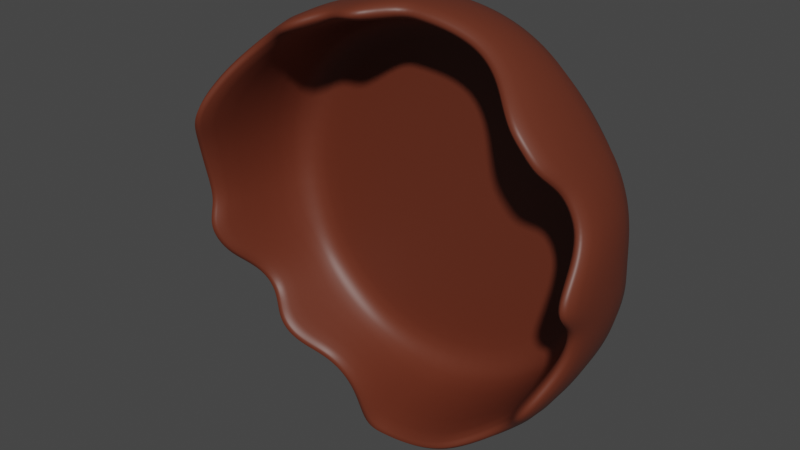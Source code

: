 # Source: yuvarlak_sos_dark.blend  (saved by Blender 3.6.11; exported with 4.5.12 LTS)
import bpy
from mathutils import Matrix  # noqa: F401  (used for matrix-valued properties, if any)

bpy.ops.wm.read_factory_settings(use_empty=True)
scene = bpy.context.scene
scene.name = 'Scene'

# ---- collections
col_collection = bpy.data.collections.new('Collection'); scene.collection.children.link(col_collection)

# ---- materials (node trees are filled in below, after node groups)
mat_material_002 = bpy.data.materials.new('Material.002')
mat_material_002.use_transparent_shadow = False

# ---- material node trees
mat_material_002.use_nodes = True; mat_material_002.node_tree.nodes.clear()
_N = mat_material_002.node_tree.nodes; _L = mat_material_002.node_tree.links
n0 = _N.new('ShaderNodeBsdfPrincipled'); n0.name = 'Principled BSDF'; n0.location = (10, 300)
n0.distribution = 'GGX'
n0.subsurface_method = 'RANDOM_WALK_SKIN'
n0.inputs[0].default_value = (0.1305, 0.02779, 0.01263, 1.0)
n0.inputs[3].default_value = 1.45
n0.inputs[27].default_value = (0.0, 0.0, 0.0, 1.0)
n0.inputs[28].default_value = 1.0
n1 = _N.new('ShaderNodeOutputMaterial'); n1.name = 'Material Output'; n1.location = (300, 300)
_L.new(n0.outputs[0], n1.inputs[0])
n1.is_active_output = True

# ---- world
world_world = bpy.data.worlds.new('World'); scene.world = world_world
world_world.use_nodes = True; world_world.node_tree.nodes.clear()
_N = world_world.node_tree.nodes; _L = world_world.node_tree.links
n0 = _N.new('ShaderNodeOutputWorld'); n0.name = 'World Output'; n0.location = (300, 300)
n1 = _N.new('ShaderNodeBackground'); n1.name = 'Background'; n1.location = (10, 300)
n1.inputs[0].default_value = (0.05088, 0.05088, 0.05088, 1.0)
_L.new(n1.outputs[0], n0.inputs[0])
n0.is_active_output = True
world_world.color = (0.05088, 0.05088, 0.05088)
world_world.use_sun_shadow = False
world_world.sun_shadow_jitter_overblur = 0.0

# ---- meshes
me_cylinder = bpy.data.meshes.new('Cylinder')
me_cylinder.from_pydata([(-0.04729, 0.4048, -1.106), (0.05073, 0.4048, -1.102), (0.1478, 0.4048, -1.087), (0.243, 0.4048, -1.063), (0.3354, 0.4048, -1.03), (0.4241, 0.4048, -0.9882), (0.5083, 0.4048, -0.9378), (0.5871, 0.4048, -0.8793), (0.6598, 0.4048, -0.8134), (0.7257, 0.4048, -0.7407), (0.7842, 0.4048, -0.6619), (0.8346, 0.4048, -0.5777), (0.8766, 0.4048, -0.489), (0.9097, 0.4048, -0.3966), (0.9335, 0.4048, -0.3014), (0.9479, 0.4048, -0.2043), (0.9527, 0.4048, -0.1063), (0.9479, 0.4048, -0.008305), (0.9335, 0.4048, 0.08877), (0.9097, 0.4048, 0.184), (0.8766, 0.4048, 0.2764), (0.8346, 0.4048, 0.3651), (0.7842, 0.4048, 0.4492), (0.7257, 0.4048, 0.5281), (0.6598, 0.4048, 0.6008), (0.5871, 0.4048, 0.6667), (0.5083, 0.4048, 0.7251), (0.4241, 0.4048, 0.7756), (0.3354, 0.4048, 0.8176), (0.243, 0.4048, 0.8506), (0.1478, 0.4048, 0.8745), (0.05073, 0.4048, 0.8889), (-0.04729, 0.4048, 0.8937), (-0.1453, 0.4048, 0.8889), (-0.2424, 0.4048, 0.8745), (-0.3376, 0.4048, 0.8506), (-0.43, 0.4048, 0.8176), (-0.5187, 0.4048, 0.7756), (-0.6029, 0.4048, 0.7251), (-0.6817, 0.4048, 0.6667), (-0.7544, 0.4048, 0.6008), (-0.8203, 0.4048, 0.5281), (-0.8788, 0.4048, 0.4492), (-0.9292, 0.4048, 0.3651), (-0.9712, 0.4048, 0.2764), (-1.004, 0.4048, 0.184), (-1.028, 0.4048, 0.08877), (-1.042, 0.4048, -0.008305), (-1.047, 0.4048, -0.1063), (-1.042, 0.4048, -0.2043), (-1.028, 0.4048, -0.3014), (-1.004, 0.4048, -0.3966), (-0.9712, 0.4048, -0.489), (-0.9292, 0.4048, -0.5777), (-0.8788, 0.4048, -0.6619), (-0.8203, 0.4048, -0.7407), (-0.7544, 0.4048, -0.8134), (-0.6817, 0.4048, -0.8793), (-0.6029, 0.4048, -0.9378), (-0.5187, 0.4048, -0.9882), (-0.43, 0.4048, -1.03), (-0.3376, 0.4048, -1.063), (-0.2424, 0.4048, -1.087), (-0.1453, 0.4048, -1.102), (0.7257, -0.1674, -0.7407), (0.3354, 0.04043, 0.8176), (0.9527, -0.2417, -0.1063), (0.3354, -0.2418, -1.03), (0.7257, -0.1914, 0.5281), (0.8346, -0.2166, -0.5777), (-0.04729, -0.2224, -1.106), (0.1478, 0.03434, 0.8745), (0.9335, -0.1051, 0.08877), (0.5083, -0.1911, -0.9378), (0.5871, -0.1322, 0.6667), (0.9097, -0.09602, -0.3966), (0.05073, -0.2252, -1.102), (-0.04729, 0.02109, 0.8937), (0.8766, -0.03986, 0.2764), (0.6598, -0.141, -0.8134), (0.4241, 0.009193, 0.7756), (0.9479, -0.1089, -0.2043), (0.243, -0.2399, -1.063), (0.7842, -0.1803, 0.4492), (0.7842, -0.2378, -0.6619), (0.243, 0.04398, 0.8506), (0.9479, -0.1997, -0.008305), (0.4241, -0.2313, -0.9882), (0.6598, -0.1925, 0.6008), (0.8766, -0.146, -0.489), (0.05073, 0.02441, 0.8889), (0.9097, -0.03903, 0.184), (0.5871, -0.1583, -0.8793), (0.5083, -0.05148, 0.7251), (0.9335, -0.086, -0.3014), (0.1478, -0.2337, -1.087), (0.8346, -0.06962, 0.3651), (-0.2424, -0.08374, -1.087), (-0.43, -0.008659, -1.03), (-0.6029, -0.07588, -0.9378), (-0.7544, -0.1022, -0.8134), (-0.8788, -0.03144, -0.6619), (-0.9712, -0.2078, -0.489), (-1.028, -0.294, -0.3014), (-1.047, -0.2487, -0.1063), (-1.028, -0.311, 0.08877), (-0.9712, -0.3939, 0.2764), (-0.1453, -0.1608, -1.102), (-0.3376, -0.03042, -1.063), (-0.5187, -0.02178, -0.9882), (-0.6817, -0.112, -0.8793), (-0.8203, -0.03833, -0.7407), (-0.9292, -0.09272, -0.5777), (-1.004, -0.2701, -0.3966), (-1.042, -0.2373, -0.2043), (-1.042, -0.2778, -0.008305), (-1.004, -0.3517, 0.184), (-0.1453, -0.1685, 0.8889), (-0.8788, -0.3386, 0.4492), (-0.2424, -0.1595, 0.8745), (-0.9292, -0.3834, 0.3651), (-0.3376, -0.1351, 0.8506), (-0.43, -0.2268, 0.8176), (-0.5187, -0.2427, 0.7756), (-0.6029, -0.2003, 0.7251), (-0.6817, -0.2061, 0.6667), (-0.7544, -0.2398, 0.6008), (-0.8203, -0.293, 0.5281), (0.05945, 0.4911, -1.19), (-0.04729, 0.4911, -1.195), (-0.04591, -0.2224, -1.23), (0.1652, 0.4911, -1.174), (0.2688, 0.4911, -1.148), (0.3694, 0.4911, -1.112), (0.4661, 0.4911, -1.067), (0.5577, 0.4911, -1.012), (0.6436, 0.4911, -0.9481), (0.7227, 0.4911, -0.8763), (0.7945, 0.4911, -0.7972), (0.8582, 0.4911, -0.7113), (0.9131, 0.4911, -0.6197), (0.9588, 0.4911, -0.5231), (0.9948, 0.4911, -0.4224), (1.021, 0.4911, -0.3188), (1.036, 0.4911, -0.2131), (1.042, 0.4911, -0.1063), (1.036, 0.4911, 0.0004161), (1.021, 0.4911, 0.1061), (0.9948, 0.4911, 0.2098), (0.9588, 0.4911, 0.3104), (0.9131, 0.4911, 0.407), (0.8582, 0.4911, 0.4987), (0.7945, 0.4911, 0.5845), (0.7227, 0.4911, 0.6637), (0.6436, 0.4911, 0.7355), (0.5577, 0.4911, 0.7991), (0.4661, 0.4911, 0.8541), (0.3694, 0.4911, 0.8998), (0.2688, 0.4911, 0.9358), (0.1652, 0.4911, 0.9617), (0.05945, 0.4911, 0.9774), (-0.04729, 0.4911, 0.9826), (-0.154, 0.4911, 0.9774), (-0.2597, 0.4911, 0.9617), (-0.3634, 0.4911, 0.9358), (-0.464, 0.4911, 0.8998), (-0.5606, 0.4911, 0.8541), (-0.6523, 0.4911, 0.7991), (-0.7381, 0.4911, 0.7355), (-0.8173, 0.4911, 0.6637), (-0.8891, 0.4911, 0.5845), (-0.9527, 0.4911, 0.4987), (-1.008, 0.4911, 0.407), (-1.053, 0.4911, 0.3104), (-1.089, 0.4911, 0.2098), (-1.115, 0.4911, 0.1061), (-1.131, 0.4911, 0.0004161), (-1.136, 0.4911, -0.1063), (-1.131, 0.4911, -0.2131), (-1.115, 0.4911, -0.3188), (-1.089, 0.4911, -0.4224), (-1.053, 0.4911, -0.5231), (-1.008, 0.4911, -0.6197), (-0.9527, 0.4911, -0.7113), (-0.8891, 0.4911, -0.7972), (-0.8173, 0.4911, -0.8763), (-0.7381, 0.4911, -0.9481), (-0.6523, 0.4911, -1.012), (-0.5606, 0.4911, -1.067), (-0.464, 0.4911, -1.112), (-0.3634, 0.4911, -1.148), (-0.2597, 0.4911, -1.174), (-0.154, 0.4911, -1.19), (0.8225, -0.1674, -0.8181), (0.3834, 0.04043, 0.9318), (1.077, -0.2417, -0.1045), (0.3827, -0.2418, -1.145), (0.8214, -0.1914, 0.6069), (0.9431, -0.2166, -0.6378), (0.1716, 0.03434, 0.9961), (1.056, -0.1051, 0.1105), (0.576, -0.1911, -1.042), (0.6677, -0.1322, 0.7609), (1.028, -0.09602, -0.4335), (0.0631, -0.2252, -1.225), (-0.04892, 0.02109, 1.018), (0.9909, -0.03986, 0.3243), (0.7476, -0.141, -0.901), (0.4839, 0.009193, 0.8842), (1.071, -0.1089, -0.2147), (0.2791, -0.2399, -1.182), (0.8859, -0.1803, 0.5201), (0.8878, -0.2378, -0.7298), (0.2789, 0.04398, 0.9693), (1.071, -0.1997, 0.001289), (0.4816, -0.2313, -1.098), (0.7484, -0.1925, 0.6875), (0.9903, -0.146, -0.5383), (0.06261, 0.02441, 1.012), (1.029, -0.03903, 0.219), (0.665, -0.1583, -0.9757), (0.5791, -0.05148, 0.8269), (1.055, -0.086, -0.3254), (0.1723, -0.2337, -1.209), (0.943, -0.06962, 0.4252), (-0.2645, -0.08374, -1.209), (-0.4773, -0.008659, -1.145), (-0.6732, -0.07588, -1.04), (-0.8409, -0.1022, -0.9022), (-0.9822, -0.03144, -0.7301), (-1.087, -0.2078, -0.5336), (-1.149, -0.294, -0.3263), (-1.171, -0.2487, -0.1056), (-1.149, -0.311, 0.1143), (-1.085, -0.3939, 0.3244), (-0.155, -0.1608, -1.225), (-0.3723, -0.03042, -1.182), (-0.5781, -0.02178, -1.097), (-0.7608, -0.112, -0.9748), (-0.9154, -0.03833, -0.8202), (-1.04, -0.09272, -0.6339), (-1.123, -0.2701, -0.4309), (-1.166, -0.2373, -0.2171), (-1.166, -0.2778, 0.005016), (-1.122, -0.3517, 0.2214), (-0.1605, -0.1685, 1.012), (-0.9827, -0.3386, 0.5167), (-0.2659, -0.1595, 0.9962), (-1.039, -0.3834, 0.4225), (-0.3743, -0.1351, 0.969), (-0.4794, -0.2268, 0.9312), (-0.5766, -0.2427, 0.8852), (-0.6712, -0.2003, 0.8285), (-0.7608, -0.2061, 0.7621), (-0.8431, -0.2398, 0.6873), (-0.9173, -0.293, 0.6053), (0.03604, 0.4911, -0.9524), (-0.04729, 0.4911, -0.9565), (0.1186, 0.4911, -0.9401), (0.1995, 0.4911, -0.9198), (0.278, 0.4911, -0.8917), (0.3535, 0.4911, -0.8561), (0.425, 0.4911, -0.8132), (0.492, 0.4911, -0.7635), (0.5539, 0.4911, -0.7075), (0.6099, 0.4911, -0.6456), (0.6596, 0.4911, -0.5786), (0.7025, 0.4911, -0.5071), (0.7381, 0.4911, -0.4317), (0.7662, 0.4911, -0.3531), (0.7865, 0.4911, -0.2722), (0.7988, 0.4911, -0.1896), (0.8028, 0.4911, -0.1063), (0.7988, 0.4911, -0.02299), (0.7865, 0.4911, 0.05953), (0.7662, 0.4911, 0.1405), (0.7381, 0.4911, 0.219), (0.7025, 0.4911, 0.2944), (0.6596, 0.4911, 0.366), (0.6099, 0.4911, 0.433), (0.5539, 0.4911, 0.4948), (0.492, 0.4911, 0.5508), (0.425, 0.4911, 0.6005), (0.3535, 0.4911, 0.6434), (0.278, 0.4911, 0.6791), (0.1995, 0.4911, 0.7072), (0.1186, 0.4911, 0.7275), (0.03604, 0.4911, 0.7397), (-0.04729, 0.4911, 0.7438), (-0.1306, 0.4911, 0.7397), (-0.2131, 0.4911, 0.7275), (-0.2941, 0.4911, 0.7072), (-0.3726, 0.4911, 0.6791), (-0.448, 0.4911, 0.6434), (-0.5196, 0.4911, 0.6005), (-0.5866, 0.4911, 0.5508), (-0.6484, 0.4911, 0.4948), (-0.7044, 0.4911, 0.433), (-0.7541, 0.4911, 0.366), (-0.797, 0.4911, 0.2944), (-0.8327, 0.4911, 0.219), (-0.8608, 0.4911, 0.1405), (-0.8811, 0.4911, 0.05953), (-0.8933, 0.4911, -0.02299), (-0.8974, 0.4911, -0.1063), (-0.8933, 0.4911, -0.1896), (-0.8811, 0.4911, -0.2722), (-0.8608, 0.4911, -0.3531), (-0.8327, 0.4911, -0.4317), (-0.797, 0.4911, -0.5071), (-0.7541, 0.4911, -0.5786), (-0.7044, 0.4911, -0.6456), (-0.6484, 0.4911, -0.7075), (-0.5866, 0.4911, -0.7635), (-0.5196, 0.4911, -0.8132), (-0.448, 0.4911, -0.8561), (-0.3726, 0.4911, -0.8917), (-0.2941, 0.4911, -0.9198), (-0.2131, 0.4911, -0.9401), (-0.1306, 0.4911, -0.9524), (-0.04729, 0.4911, -0.1063), (0.03037, 0.4048, -0.8947), (-0.04729, 0.4048, -0.8985), (0.1073, 0.4048, -0.8833), (0.1827, 0.4048, -0.8644), (0.2559, 0.4048, -0.8382), (0.3262, 0.4048, -0.805), (0.3929, 0.4048, -0.765), (0.4553, 0.4048, -0.7187), (0.5129, 0.4048, -0.6665), (0.5651, 0.4048, -0.6089), (0.6114, 0.4048, -0.5465), (0.6514, 0.4048, -0.4798), (0.6846, 0.4048, -0.4095), (0.7108, 0.4048, -0.3363), (0.7297, 0.4048, -0.2609), (0.7411, 0.4048, -0.184), (0.7449, 0.4048, -0.1063), (0.7411, 0.4048, -0.02867), (0.7297, 0.4048, 0.04823), (0.7108, 0.4048, 0.1236), (0.6846, 0.4048, 0.1968), (0.6514, 0.4048, 0.2671), (0.6114, 0.4048, 0.3338), (0.5651, 0.4048, 0.3963), (0.5129, 0.4048, 0.4539), (0.4553, 0.4048, 0.5061), (0.3929, 0.4048, 0.5524), (0.3262, 0.4048, 0.5924), (0.2559, 0.4048, 0.6256), (0.1827, 0.4048, 0.6518), (0.1073, 0.4048, 0.6707), (0.03037, 0.4048, 0.6821), (-0.04729, 0.4048, 0.6859), (-0.1249, 0.4048, 0.6821), (-0.2018, 0.4048, 0.6707), (-0.2773, 0.4048, 0.6518), (-0.3505, 0.4048, 0.6256), (-0.4207, 0.4048, 0.5924), (-0.4874, 0.4048, 0.5524), (-0.5499, 0.4048, 0.5061), (-0.6075, 0.4048, 0.4539), (-0.6597, 0.4048, 0.3963), (-0.706, 0.4048, 0.3338), (-0.746, 0.4048, 0.2671), (-0.7792, 0.4048, 0.1968), (-0.8054, 0.4048, 0.1236), (-0.8243, 0.4048, 0.04823), (-0.8357, 0.4048, -0.02867), (-0.8395, 0.4048, -0.1063), (-0.8357, 0.4048, -0.184), (-0.8243, 0.4048, -0.2609), (-0.8054, 0.4048, -0.3363), (-0.7792, 0.4048, -0.4095), (-0.746, 0.4048, -0.4798), (-0.706, 0.4048, -0.5465), (-0.6597, 0.4048, -0.6089), (-0.6075, 0.4048, -0.6665), (-0.5499, 0.4048, -0.7187), (-0.4874, 0.4048, -0.765), (-0.4207, 0.4048, -0.805), (-0.3505, 0.4048, -0.8382), (-0.2773, 0.4048, -0.8644), (-0.2018, 0.4048, -0.8833), (-0.1249, 0.4048, -0.8947), (-0.04729, 0.4048, -0.1063)], [], [(8, 9, 330, 329), (76, 1, 0, 70), (92, 7, 6, 73), (75, 13, 12, 89), (91, 19, 18, 72), (74, 25, 24, 88), (90, 31, 30, 71), (73, 6, 5, 87), (89, 12, 11, 69), (72, 18, 17, 86), (88, 24, 23, 68), (71, 30, 29, 85), (87, 5, 4, 67), (69, 11, 10, 84), (86, 17, 16, 66), (68, 23, 22, 83), (85, 29, 28, 65), (67, 4, 3, 82), (84, 10, 9, 64), (66, 16, 15, 81), (83, 22, 21, 96), (65, 28, 27, 80), (82, 3, 2, 95), (64, 9, 8, 79), (81, 15, 14, 94), (96, 21, 20, 78), (80, 27, 26, 93), (95, 2, 1, 76), (79, 8, 7, 92), (94, 14, 13, 75), (78, 20, 19, 91), (93, 26, 25, 74), (77, 32, 31, 90), (112, 53, 52, 102), (111, 55, 54, 101), (110, 57, 56, 100), (109, 59, 58, 99), (108, 61, 60, 98), (70, 0, 63, 107), (105, 46, 45, 116), (104, 48, 47, 115), (103, 50, 49, 114), (102, 52, 51, 113), (101, 54, 53, 112), (100, 56, 55, 111), (99, 58, 57, 110), (98, 60, 59, 109), (97, 62, 61, 108), (107, 63, 62, 97), (116, 45, 44, 106), (115, 47, 46, 105), (114, 49, 48, 104), (113, 51, 50, 103), (119, 34, 33, 117), (122, 36, 35, 121), (124, 38, 37, 123), (126, 40, 39, 125), (118, 42, 41, 127), (106, 44, 43, 120), (117, 33, 32, 77), (121, 35, 34, 119), (123, 37, 36, 122), (125, 39, 38, 124), (127, 41, 40, 126), (120, 43, 42, 118), (182, 181, 308, 309), (204, 130, 129, 128), (220, 201, 135, 136), (203, 217, 141, 142), (219, 200, 147, 148), (202, 216, 153, 154), (218, 199, 159, 160), (201, 215, 134, 135), (217, 198, 140, 141), (200, 214, 146, 147), (216, 197, 152, 153), (199, 213, 158, 159), (215, 196, 133, 134), (198, 212, 139, 140), (214, 195, 145, 146), (197, 211, 151, 152), (213, 194, 157, 158), (196, 210, 132, 133), (212, 193, 138, 139), (195, 209, 144, 145), (211, 224, 150, 151), (194, 208, 156, 157), (210, 223, 131, 132), (193, 207, 137, 138), (209, 222, 143, 144), (224, 206, 149, 150), (208, 221, 155, 156), (223, 204, 128, 131), (207, 220, 136, 137), (222, 203, 142, 143), (206, 219, 148, 149), (221, 202, 154, 155), (205, 218, 160, 161), (240, 230, 181, 182), (239, 229, 183, 184), (238, 228, 185, 186), (237, 227, 187, 188), (236, 226, 189, 190), (130, 235, 192, 129), (233, 244, 174, 175), (232, 243, 176, 177), (231, 242, 178, 179), (230, 241, 180, 181), (229, 240, 182, 183), (228, 239, 184, 185), (227, 238, 186, 187), (226, 237, 188, 189), (225, 236, 190, 191), (235, 225, 191, 192), (244, 234, 173, 174), (243, 233, 175, 176), (242, 232, 177, 178), (241, 231, 179, 180), (247, 245, 162, 163), (250, 249, 164, 165), (252, 251, 166, 167), (254, 253, 168, 169), (246, 255, 170, 171), (234, 248, 172, 173), (245, 205, 161, 162), (249, 247, 163, 164), (251, 250, 165, 166), (253, 252, 167, 168), (255, 254, 169, 170), (248, 246, 171, 172), (84, 64, 193, 212), (114, 104, 232, 242), (66, 81, 209, 195), (113, 103, 231, 241), (83, 96, 224, 211), (65, 80, 208, 194), (82, 95, 223, 210), (64, 79, 207, 193), (81, 94, 222, 209), (96, 78, 206, 224), (80, 93, 221, 208), (112, 102, 230, 240), (95, 76, 204, 223), (76, 70, 130, 204), (111, 101, 229, 239), (79, 92, 220, 207), (92, 73, 201, 220), (110, 100, 228, 238), (94, 75, 203, 222), (75, 89, 217, 203), (109, 99, 227, 237), (78, 91, 219, 206), (91, 72, 200, 219), (108, 98, 226, 236), (93, 74, 202, 221), (74, 88, 216, 202), (119, 117, 245, 247), (70, 107, 235, 130), (77, 90, 218, 205), (90, 71, 199, 218), (122, 121, 249, 250), (105, 116, 244, 233), (73, 87, 215, 201), (124, 123, 251, 252), (104, 115, 243, 232), (89, 69, 198, 217), (126, 125, 253, 254), (103, 114, 242, 231), (72, 86, 214, 200), (118, 127, 255, 246), (102, 113, 241, 230), (88, 68, 197, 216), (106, 120, 248, 234), (101, 112, 240, 229), (71, 85, 213, 199), (117, 77, 205, 245), (100, 111, 239, 228), (87, 67, 196, 215), (121, 119, 247, 249), (99, 110, 238, 227), (69, 84, 212, 198), (123, 122, 250, 251), (98, 109, 237, 226), (86, 66, 195, 214), (125, 124, 252, 253), (97, 108, 236, 225), (68, 83, 211, 197), (127, 126, 254, 255), (107, 97, 225, 235), (85, 65, 194, 213), (120, 118, 246, 248), (116, 106, 234, 244), (67, 82, 210, 196), (115, 105, 233, 243), (316, 315, 320), (156, 155, 282, 283), (183, 182, 309, 310), (157, 156, 283, 284), (131, 128, 256, 258), (184, 183, 310, 311), (158, 157, 284, 285), (132, 131, 258, 259), (185, 184, 311, 312), (159, 158, 285, 286), (133, 132, 259, 260), (186, 185, 312, 313), (160, 159, 286, 287), (134, 133, 260, 261), (187, 186, 313, 314), (161, 160, 287, 288), (135, 134, 261, 262), (188, 187, 314, 315), (162, 161, 288, 289), (136, 135, 262, 263), (189, 188, 315, 316), (163, 162, 289, 290), (137, 136, 263, 264), (190, 189, 316, 317), (164, 163, 290, 291), (138, 137, 264, 265), (191, 190, 317, 318), (165, 164, 291, 292), (139, 138, 265, 266), (192, 191, 318, 319), (166, 165, 292, 293), (140, 139, 266, 267), (129, 192, 319, 257), (167, 166, 293, 294), (141, 140, 267, 268), (168, 167, 294, 295), (142, 141, 268, 269), (169, 168, 295, 296), (143, 142, 269, 270), (170, 169, 296, 297), (144, 143, 270, 271), (171, 170, 297, 298), (145, 144, 271, 272), (172, 171, 298, 299), (146, 145, 272, 273), (173, 172, 299, 300), (147, 146, 273, 274), (174, 173, 300, 301), (148, 147, 274, 275), (175, 174, 301, 302), (149, 148, 275, 276), (176, 175, 302, 303), (150, 149, 276, 277), (177, 176, 303, 304), (151, 150, 277, 278), (178, 177, 304, 305), (152, 151, 278, 279), (179, 178, 305, 306), (153, 152, 279, 280), (180, 179, 306, 307), (154, 153, 280, 281), (181, 180, 307, 308), (155, 154, 281, 282), (128, 129, 257, 256), (290, 289, 320), (264, 263, 320), (317, 316, 320), (291, 290, 320), (265, 264, 320), (318, 317, 320), (292, 291, 320), (266, 265, 320), (319, 318, 320), (293, 292, 320), (267, 266, 320), (257, 319, 320), (294, 293, 320), (268, 267, 320), (295, 294, 320), (269, 268, 320), (296, 295, 320), (270, 269, 320), (297, 296, 320), (271, 270, 320), (298, 297, 320), (272, 271, 320), (299, 298, 320), (273, 272, 320), (300, 299, 320), (274, 273, 320), (301, 300, 320), (275, 274, 320), (302, 301, 320), (276, 275, 320), (303, 302, 320), (277, 276, 320), (304, 303, 320), (278, 277, 320), (305, 304, 320), (279, 278, 320), (306, 305, 320), (280, 279, 320), (307, 306, 320), (281, 280, 320), (308, 307, 320), (282, 281, 320), (309, 308, 320), (283, 282, 320), (256, 257, 320), (310, 309, 320), (284, 283, 320), (258, 256, 320), (311, 310, 320), (285, 284, 320), (259, 258, 320), (312, 311, 320), (286, 285, 320), (260, 259, 320), (313, 312, 320), (287, 286, 320), (261, 260, 320), (314, 313, 320), (288, 287, 320), (262, 261, 320), (315, 314, 320), (289, 288, 320), (263, 262, 320), (345, 346, 385), (61, 62, 383, 382), (35, 36, 357, 356), (9, 10, 331, 330), (62, 63, 384, 383), (36, 37, 358, 357), (10, 11, 332, 331), (63, 0, 322, 384), (37, 38, 359, 358), (11, 12, 333, 332), (38, 39, 360, 359), (12, 13, 334, 333), (39, 40, 361, 360), (13, 14, 335, 334), (40, 41, 362, 361), (14, 15, 336, 335), (41, 42, 363, 362), (15, 16, 337, 336), (42, 43, 364, 363), (16, 17, 338, 337), (43, 44, 365, 364), (17, 18, 339, 338), (44, 45, 366, 365), (18, 19, 340, 339), (45, 46, 367, 366), (19, 20, 341, 340), (46, 47, 368, 367), (20, 21, 342, 341), (47, 48, 369, 368), (21, 22, 343, 342), (48, 49, 370, 369), (22, 23, 344, 343), (49, 50, 371, 370), (23, 24, 345, 344), (50, 51, 372, 371), (24, 25, 346, 345), (51, 52, 373, 372), (25, 26, 347, 346), (0, 1, 321, 322), (52, 53, 374, 373), (26, 27, 348, 347), (53, 54, 375, 374), (27, 28, 349, 348), (1, 2, 323, 321), (54, 55, 376, 375), (28, 29, 350, 349), (2, 3, 324, 323), (55, 56, 377, 376), (29, 30, 351, 350), (3, 4, 325, 324), (56, 57, 378, 377), (30, 31, 352, 351), (4, 5, 326, 325), (57, 58, 379, 378), (31, 32, 353, 352), (5, 6, 327, 326), (58, 59, 380, 379), (32, 33, 354, 353), (6, 7, 328, 327), (59, 60, 381, 380), (33, 34, 355, 354), (7, 8, 329, 328), (60, 61, 382, 381), (34, 35, 356, 355), (372, 373, 385), (346, 347, 385), (373, 374, 385), (347, 348, 385), (322, 321, 385), (374, 375, 385), (348, 349, 385), (321, 323, 385), (375, 376, 385), (349, 350, 385), (323, 324, 385), (376, 377, 385), (350, 351, 385), (324, 325, 385), (377, 378, 385), (351, 352, 385), (325, 326, 385), (378, 379, 385), (352, 353, 385), (326, 327, 385), (379, 380, 385), (353, 354, 385), (327, 328, 385), (380, 381, 385), (354, 355, 385), (328, 329, 385), (381, 382, 385), (355, 356, 385), (329, 330, 385), (382, 383, 385), (356, 357, 385), (330, 331, 385), (383, 384, 385), (357, 358, 385), (331, 332, 385), (384, 322, 385), (358, 359, 385), (332, 333, 385), (359, 360, 385), (333, 334, 385), (360, 361, 385), (334, 335, 385), (361, 362, 385), (335, 336, 385), (362, 363, 385), (336, 337, 385), (363, 364, 385), (337, 338, 385), (364, 365, 385), (338, 339, 385), (365, 366, 385), (339, 340, 385), (366, 367, 385), (340, 341, 385), (367, 368, 385), (341, 342, 385), (368, 369, 385), (342, 343, 385), (369, 370, 385), (343, 344, 385), (370, 371, 385), (344, 345, 385), (371, 372, 385)])
me_cylinder.polygons.foreach_set('use_smooth', [True] * 448)
_uv = me_cylinder.uv_layers.new(name='UVMap')
_uv.uv.foreach_set('vector', [0.875, 1.0, 0.8594, 1.0, 0.8594, 1.0, 0.875, 1.0, 0.9844, 0.8425, 0.9844, 1.0, 1.0, 1.0, 1.0, 0.8432, 0.8906, 0.8592, 0.8906, 1.0, 0.9062, 1.0, 0.9062, 0.851, 0.7969, 0.8748, 0.7969, 1.0, 0.8125, 1.0, 0.8125, 0.8623, 0.7031, 0.889, 0.7031, 1.0, 0.7188, 1.0, 0.7188, 0.8725, 0.6094, 0.8658, 0.6094, 1.0, 0.625, 1.0, 0.625, 0.8507, 0.5156, 0.9049, 0.5156, 1.0, 0.5312, 1.0, 0.5312, 0.9074, 0.9062, 0.851, 0.9062, 1.0, 0.9219, 1.0, 0.9219, 0.841, 0.8125, 0.8623, 0.8125, 1.0, 0.8281, 1.0, 0.8281, 0.8446, 0.7188, 0.8725, 0.7188, 1.0, 0.7344, 1.0, 0.7344, 0.8489, 0.625, 0.8507, 0.625, 1.0, 0.6406, 1.0, 0.6406, 0.8509, 0.5312, 0.9074, 0.5312, 1.0, 0.5469, 1.0, 0.5469, 0.9098, 0.9219, 0.841, 0.9219, 1.0, 0.9375, 1.0, 0.9375, 0.8383, 0.8281, 0.8446, 0.8281, 1.0, 0.8438, 1.0, 0.8438, 0.8393, 0.7344, 0.8489, 0.7344, 1.0, 0.75, 1.0, 0.75, 0.8384, 0.6406, 0.8509, 0.6406, 1.0, 0.6562, 1.0, 0.6562, 0.8537, 0.5469, 0.9098, 0.5469, 1.0, 0.5625, 1.0, 0.5625, 0.9089, 0.9375, 0.8383, 0.9375, 1.0, 0.9531, 1.0, 0.9531, 0.8388, 0.8438, 0.8393, 0.8438, 1.0, 0.8594, 1.0, 0.8594, 0.8569, 0.75, 0.8384, 0.75, 1.0, 0.7656, 1.0, 0.7656, 0.8716, 0.6562, 0.8537, 0.6562, 1.0, 0.6719, 1.0, 0.6719, 0.8814, 0.5625, 0.9089, 0.5625, 1.0, 0.5781, 1.0, 0.5781, 0.9011, 0.9531, 0.8388, 0.9531, 1.0, 0.9688, 1.0, 0.9688, 0.8404, 0.8594, 0.8569, 0.8594, 1.0, 0.875, 1.0, 0.875, 0.8635, 0.7656, 0.8716, 0.7656, 1.0, 0.7812, 1.0, 0.7812, 0.8773, 0.6719, 0.8814, 0.6719, 1.0, 0.6875, 1.0, 0.6875, 0.8888, 0.5781, 0.9011, 0.5781, 1.0, 0.5938, 1.0, 0.5938, 0.8859, 0.9688, 0.8404, 0.9688, 1.0, 0.9844, 1.0, 0.9844, 0.8425, 0.875, 0.8635, 0.875, 1.0, 0.8906, 1.0, 0.8906, 0.8592, 0.7812, 0.8773, 0.7812, 1.0, 0.7969, 1.0, 0.7969, 0.8748, 0.6875, 0.8888, 0.6875, 1.0, 0.7031, 1.0, 0.7031, 0.889, 0.5938, 0.8859, 0.5938, 1.0, 0.6094, 1.0, 0.6094, 0.8658, 0.5, 0.9041, 0.5, 1.0, 0.5156, 1.0, 0.5156, 0.9049, 0.1719, 0.8756, 0.1719, 1.0, 0.1875, 1.0, 0.1875, 0.8468, 0.1406, 0.8892, 0.1406, 1.0, 0.1562, 1.0, 0.1562, 0.8909, 0.1094, 0.8708, 0.1094, 1.0, 0.125, 1.0, 0.125, 0.8732, 0.07812, 0.8933, 0.07812, 1.0, 0.09375, 1.0, 0.09375, 0.8798, 0.04688, 0.8912, 0.04688, 1.0, 0.0625, 1.0, 0.0625, 0.8966, 0.0, 0.8432, 0.0, 1.0, 0.01562, 1.0, 0.01562, 0.8586, 0.2812, 0.821, 0.2812, 1.0, 0.2969, 1.0, 0.2969, 0.8109, 0.25, 0.8366, 0.25, 1.0, 0.2656, 1.0, 0.2656, 0.8293, 0.2188, 0.8253, 0.2188, 1.0, 0.2344, 1.0, 0.2344, 0.8395, 0.1875, 0.8468, 0.1875, 1.0, 0.2031, 1.0, 0.2031, 0.8313, 0.1562, 0.8909, 0.1562, 1.0, 0.1719, 1.0, 0.1719, 0.8756, 0.125, 0.8732, 0.125, 1.0, 0.1406, 1.0, 0.1406, 0.8892, 0.09375, 0.8798, 0.09375, 1.0, 0.1094, 1.0, 0.1094, 0.8708, 0.0625, 0.8966, 0.0625, 1.0, 0.07812, 1.0, 0.07812, 0.8933, 0.03125, 0.8779, 0.03125, 1.0, 0.04688, 1.0, 0.04688, 0.8912, 0.01562, 0.8586, 0.01562, 1.0, 0.03125, 1.0, 0.03125, 0.8779, 0.2969, 0.8109, 0.2969, 1.0, 0.3125, 1.0, 0.3125, 0.8003, 0.2656, 0.8293, 0.2656, 1.0, 0.2812, 1.0, 0.2812, 0.821, 0.2344, 0.8395, 0.2344, 1.0, 0.25, 1.0, 0.25, 0.8366, 0.2031, 0.8313, 0.2031, 1.0, 0.2188, 1.0, 0.2188, 0.8253, 0.4688, 0.8589, 0.4688, 1.0, 0.4844, 1.0, 0.4844, 0.8567, 0.4375, 0.8421, 0.4375, 1.0, 0.4531, 1.0, 0.4531, 0.865, 0.4062, 0.8487, 0.4062, 1.0, 0.4219, 1.0, 0.4219, 0.8381, 0.375, 0.8388, 0.375, 1.0, 0.3906, 1.0, 0.3906, 0.8473, 0.3438, 0.8142, 0.3438, 1.0, 0.3594, 1.0, 0.3594, 0.8256, 0.3125, 0.8003, 0.3125, 1.0, 0.3281, 1.0, 0.3281, 0.8029, 0.4844, 0.8567, 0.4844, 1.0, 0.5, 1.0, 0.5, 0.9041, 0.4531, 0.865, 0.4531, 1.0, 0.4688, 1.0, 0.4688, 0.8589, 0.4219, 0.8381, 0.4219, 1.0, 0.4375, 1.0, 0.4375, 0.8421, 0.3906, 0.8473, 0.3906, 1.0, 0.4062, 1.0, 0.4062, 0.8487, 0.3594, 0.8256, 0.3594, 1.0, 0.375, 1.0, 0.375, 0.8388, 0.3281, 0.8029, 0.3281, 1.0, 0.3438, 1.0, 0.3438, 0.8142, 0.1719, 1.0, 0.1875, 1.0, 0.1875, 1.0, 0.1719, 1.0, 0.9844, 0.8425, 1.0, 0.8432, 1.0, 1.0, 0.9844, 1.0, 0.8906, 0.8592, 0.9062, 0.851, 0.9062, 1.0, 0.8906, 1.0, 0.7969, 0.8748, 0.8125, 0.8623, 0.8125, 1.0, 0.7969, 1.0, 0.7031, 0.889, 0.7188, 0.8725, 0.7188, 1.0, 0.7031, 1.0, 0.6094, 0.8658, 0.625, 0.8507, 0.625, 1.0, 0.6094, 1.0, 0.5156, 0.9049, 0.5312, 0.9074, 0.5312, 1.0, 0.5156, 1.0, 0.9062, 0.851, 0.9219, 0.841, 0.9219, 1.0, 0.9062, 1.0, 0.8125, 0.8623, 0.8281, 0.8446, 0.8281, 1.0, 0.8125, 1.0, 0.7188, 0.8725, 0.7344, 0.8489, 0.7344, 1.0, 0.7188, 1.0, 0.625, 0.8507, 0.6406, 0.8509, 0.6406, 1.0, 0.625, 1.0, 0.5312, 0.9074, 0.5469, 0.9098, 0.5469, 1.0, 0.5312, 1.0, 0.9219, 0.841, 0.9375, 0.8383, 0.9375, 1.0, 0.9219, 1.0, 0.8281, 0.8446, 0.8438, 0.8393, 0.8438, 1.0, 0.8281, 1.0, 0.7344, 0.8489, 0.75, 0.8384, 0.75, 1.0, 0.7344, 1.0, 0.6406, 0.8509, 0.6562, 0.8537, 0.6562, 1.0, 0.6406, 1.0, 0.5469, 0.9098, 0.5625, 0.9089, 0.5625, 1.0, 0.5469, 1.0, 0.9375, 0.8383, 0.9531, 0.8388, 0.9531, 1.0, 0.9375, 1.0, 0.8438, 0.8393, 0.8594, 0.8569, 0.8594, 1.0, 0.8438, 1.0, 0.75, 0.8384, 0.7656, 0.8716, 0.7656, 1.0, 0.75, 1.0, 0.6562, 0.8537, 0.6719, 0.8814, 0.6719, 1.0, 0.6562, 1.0, 0.5625, 0.9089, 0.5781, 0.9011, 0.5781, 1.0, 0.5625, 1.0, 0.9531, 0.8388, 0.9688, 0.8404, 0.9688, 1.0, 0.9531, 1.0, 0.8594, 0.8569, 0.875, 0.8635, 0.875, 1.0, 0.8594, 1.0, 0.7656, 0.8716, 0.7812, 0.8773, 0.7812, 1.0, 0.7656, 1.0, 0.6719, 0.8814, 0.6875, 0.8888, 0.6875, 1.0, 0.6719, 1.0, 0.5781, 0.9011, 0.5938, 0.8859, 0.5938, 1.0, 0.5781, 1.0, 0.9688, 0.8404, 0.9844, 0.8425, 0.9844, 1.0, 0.9688, 1.0, 0.875, 0.8635, 0.8906, 0.8592, 0.8906, 1.0, 0.875, 1.0, 0.7812, 0.8773, 0.7969, 0.8748, 0.7969, 1.0, 0.7812, 1.0, 0.6875, 0.8888, 0.7031, 0.889, 0.7031, 1.0, 0.6875, 1.0, 0.5938, 0.8859, 0.6094, 0.8658, 0.6094, 1.0, 0.5938, 1.0, 0.5, 0.9041, 0.5156, 0.9049, 0.5156, 1.0, 0.5, 1.0, 0.1719, 0.8756, 0.1875, 0.8468, 0.1875, 1.0, 0.1719, 1.0, 0.1406, 0.8892, 0.1562, 0.8909, 0.1562, 1.0, 0.1406, 1.0, 0.1094, 0.8708, 0.125, 0.8732, 0.125, 1.0, 0.1094, 1.0, 0.07812, 0.8933, 0.09375, 0.8798, 0.09375, 1.0, 0.07812, 1.0, 0.04688, 0.8912, 0.0625, 0.8966, 0.0625, 1.0, 0.04688, 1.0, 0.0, 0.8432, 0.01562, 0.8586, 0.01562, 1.0, 0.0, 1.0, 0.2812, 0.821, 0.2969, 0.8109, 0.2969, 1.0, 0.2812, 1.0, 0.25, 0.8366, 0.2656, 0.8293, 0.2656, 1.0, 0.25, 1.0, 0.2188, 0.8253, 0.2344, 0.8395, 0.2344, 1.0, 0.2188, 1.0, 0.1875, 0.8468, 0.2031, 0.8313, 0.2031, 1.0, 0.1875, 1.0, 0.1562, 0.8909, 0.1719, 0.8756, 0.1719, 1.0, 0.1562, 1.0, 0.125, 0.8732, 0.1406, 0.8892, 0.1406, 1.0, 0.125, 1.0, 0.09375, 0.8798, 0.1094, 0.8708, 0.1094, 1.0, 0.09375, 1.0, 0.0625, 0.8966, 0.07812, 0.8933, 0.07812, 1.0, 0.0625, 1.0, 0.03125, 0.8779, 0.04688, 0.8912, 0.04688, 1.0, 0.03125, 1.0, 0.01562, 0.8586, 0.03125, 0.8779, 0.03125, 1.0, 0.01562, 1.0, 0.2969, 0.8109, 0.3125, 0.8003, 0.3125, 1.0, 0.2969, 1.0, 0.2656, 0.8293, 0.2812, 0.821, 0.2812, 1.0, 0.2656, 1.0, 0.2344, 0.8395, 0.25, 0.8366, 0.25, 1.0, 0.2344, 1.0, 0.2031, 0.8313, 0.2188, 0.8253, 0.2188, 1.0, 0.2031, 1.0, 0.4688, 0.8589, 0.4844, 0.8567, 0.4844, 1.0, 0.4688, 1.0, 0.4375, 0.8421, 0.4531, 0.865, 0.4531, 1.0, 0.4375, 1.0, 0.4062, 0.8487, 0.4219, 0.8381, 0.4219, 1.0, 0.4062, 1.0, 0.375, 0.8388, 0.3906, 0.8473, 0.3906, 1.0, 0.375, 1.0, 0.3438, 0.8142, 0.3594, 0.8256, 0.3594, 1.0, 0.3438, 1.0, 0.3125, 0.8003, 0.3281, 0.8029, 0.3281, 1.0, 0.3125, 1.0, 0.4844, 0.8567, 0.5, 0.9041, 0.5, 1.0, 0.4844, 1.0, 0.4531, 0.865, 0.4688, 0.8589, 0.4688, 1.0, 0.4531, 1.0, 0.4219, 0.8381, 0.4375, 0.8421, 0.4375, 1.0, 0.4219, 1.0, 0.3906, 0.8473, 0.4062, 0.8487, 0.4062, 1.0, 0.3906, 1.0, 0.3594, 0.8256, 0.375, 0.8388, 0.375, 1.0, 0.3594, 1.0, 0.3281, 0.8029, 0.3438, 0.8142, 0.3438, 1.0, 0.3281, 1.0, 0.8438, 0.8393, 0.8594, 0.8569, 0.8594, 0.8569, 0.8438, 0.8393, 0.2344, 0.8395, 0.25, 0.8366, 0.25, 0.8366, 0.2344, 0.8395, 0.75, 0.8384, 0.7656, 0.8716, 0.7656, 0.8716, 0.75, 0.8384, 0.2031, 0.8313, 0.2188, 0.8253, 0.2188, 0.8253, 0.2031, 0.8313, 0.6562, 0.8537, 0.6719, 0.8814, 0.6719, 0.8814, 0.6562, 0.8537, 0.5625, 0.9089, 0.5781, 0.9011, 0.5781, 0.9011, 0.5625, 0.9089, 0.9531, 0.8388, 0.9688, 0.8404, 0.9688, 0.8404, 0.9531, 0.8388, 0.8594, 0.8569, 0.875, 0.8635, 0.875, 0.8635, 0.8594, 0.8569, 0.7656, 0.8716, 0.7812, 0.8773, 0.7812, 0.8773, 0.7656, 0.8716, 0.6719, 0.8814, 0.6875, 0.8888, 0.6875, 0.8888, 0.6719, 0.8814, 0.5781, 0.9011, 0.5938, 0.8859, 0.5938, 0.8859, 0.5781, 0.9011, 0.1719, 0.8756, 0.1875, 0.8468, 0.1875, 0.8468, 0.1719, 0.8756, 0.9688, 0.8404, 0.9844, 0.8425, 0.9844, 0.8425, 0.9688, 0.8404, 0.9844, 0.8425, 1.0, 0.8432, 1.0, 0.8432, 0.9844, 0.8425, 0.1406, 0.8892, 0.1562, 0.8909, 0.1562, 0.8909, 0.1406, 0.8892, 0.875, 0.8635, 0.8906, 0.8592, 0.8906, 0.8592, 0.875, 0.8635, 0.8906, 0.8592, 0.9062, 0.851, 0.9062, 0.851, 0.8906, 0.8592, 0.1094, 0.8708, 0.125, 0.8732, 0.125, 0.8732, 0.1094, 0.8708, 0.7812, 0.8773, 0.7969, 0.8748, 0.7969, 0.8748, 0.7812, 0.8773, 0.7969, 0.8748, 0.8125, 0.8623, 0.8125, 0.8623, 0.7969, 0.8748, 0.07812, 0.8933, 0.09375, 0.8798, 0.09375, 0.8798, 0.07812, 0.8933, 0.6875, 0.8888, 0.7031, 0.889, 0.7031, 0.889, 0.6875, 0.8888, 0.7031, 0.889, 0.7188, 0.8725, 0.7188, 0.8725, 0.7031, 0.889, 0.04688, 0.8912, 0.0625, 0.8966, 0.0625, 0.8966, 0.04688, 0.8912, 0.5938, 0.8859, 0.6094, 0.8658, 0.6094, 0.8658, 0.5938, 0.8859, 0.6094, 0.8658, 0.625, 0.8507, 0.625, 0.8507, 0.6094, 0.8658, 0.4688, 0.8589, 0.4844, 0.8567, 0.4844, 0.8567, 0.4688, 0.8589, 0.0, 0.8432, 0.01562, 0.8586, 0.01562, 0.8586, 0.0, 0.8432, 0.5, 0.9041, 0.5156, 0.9049, 0.5156, 0.9049, 0.5, 0.9041, 0.5156, 0.9049, 0.5312, 0.9074, 0.5312, 0.9074, 0.5156, 0.9049, 0.4375, 0.8421, 0.4531, 0.865, 0.4531, 0.865, 0.4375, 0.8421, 0.2812, 0.821, 0.2969, 0.8109, 0.2969, 0.8109, 0.2812, 0.821, 0.9062, 0.851, 0.9219, 0.841, 0.9219, 0.841, 0.9062, 0.851, 0.4062, 0.8487, 0.4219, 0.8381, 0.4219, 0.8381, 0.4062, 0.8487, 0.25, 0.8366, 0.2656, 0.8293, 0.2656, 0.8293, 0.25, 0.8366, 0.8125, 0.8623, 0.8281, 0.8446, 0.8281, 0.8446, 0.8125, 0.8623, 0.375, 0.8388, 0.3906, 0.8473, 0.3906, 0.8473, 0.375, 0.8388, 0.2188, 0.8253, 0.2344, 0.8395, 0.2344, 0.8395, 0.2188, 0.8253, 0.7188, 0.8725, 0.7344, 0.8489, 0.7344, 0.8489, 0.7188, 0.8725, 0.3438, 0.8142, 0.3594, 0.8256, 0.3594, 0.8256, 0.3438, 0.8142, 0.1875, 0.8468, 0.2031, 0.8313, 0.2031, 0.8313, 0.1875, 0.8468, 0.625, 0.8507, 0.6406, 0.8509, 0.6406, 0.8509, 0.625, 0.8507, 0.3125, 0.8003, 0.3281, 0.8029, 0.3281, 0.8029, 0.3125, 0.8003, 0.1562, 0.8909, 0.1719, 0.8756, 0.1719, 0.8756, 0.1562, 0.8909, 0.5312, 0.9074, 0.5469, 0.9098, 0.5469, 0.9098, 0.5312, 0.9074, 0.4844, 0.8567, 0.5, 0.9041, 0.5, 0.9041, 0.4844, 0.8567, 0.125, 0.8732, 0.1406, 0.8892, 0.1406, 0.8892, 0.125, 0.8732, 0.9219, 0.841, 0.9375, 0.8383, 0.9375, 0.8383, 0.9219, 0.841, 0.4531, 0.865, 0.4688, 0.8589, 0.4688, 0.8589, 0.4531, 0.865, 0.09375, 0.8798, 0.1094, 0.8708, 0.1094, 0.8708, 0.09375, 0.8798, 0.8281, 0.8446, 0.8438, 0.8393, 0.8438, 0.8393, 0.8281, 0.8446, 0.4219, 0.8381, 0.4375, 0.8421, 0.4375, 0.8421, 0.4219, 0.8381, 0.0625, 0.8966, 0.07812, 0.8933, 0.07812, 0.8933, 0.0625, 0.8966, 0.7344, 0.8489, 0.75, 0.8384, 0.75, 0.8384, 0.7344, 0.8489, 0.3906, 0.8473, 0.4062, 0.8487, 0.4062, 0.8487, 0.3906, 0.8473, 0.03125, 0.8779, 0.04688, 0.8912, 0.04688, 0.8912, 0.03125, 0.8779, 0.6406, 0.8509, 0.6562, 0.8537, 0.6562, 0.8537, 0.6406, 0.8509, 0.3594, 0.8256, 0.375, 0.8388, 0.375, 0.8388, 0.3594, 0.8256, 0.01562, 0.8586, 0.03125, 0.8779, 0.03125, 0.8779, 0.01562, 0.8586, 0.5469, 0.9098, 0.5625, 0.9089, 0.5625, 0.9089, 0.5469, 0.9098, 0.3281, 0.8029, 0.3438, 0.8142, 0.3438, 0.8142, 0.3281, 0.8029, 0.2969, 0.8109, 0.3125, 0.8003, 0.3125, 0.8003, 0.2969, 0.8109, 0.9375, 0.8383, 0.9531, 0.8388, 0.9531, 0.8388, 0.9375, 0.8383, 0.2656, 0.8293, 0.2812, 0.821, 0.2812, 0.821, 0.2656, 0.8293, 0.0625, 1.0, 0.07812, 1.0, 0.0625, 1.0, 0.5781, 1.0, 0.5938, 1.0, 0.5938, 1.0, 0.5781, 1.0, 0.1562, 1.0, 0.1719, 1.0, 0.1719, 1.0, 0.1562, 1.0, 0.5625, 1.0, 0.5781, 1.0, 0.5781, 1.0, 0.5625, 1.0, 0.9688, 1.0, 0.9844, 1.0, 0.9844, 1.0, 0.9688, 1.0, 0.1406, 1.0, 0.1562, 1.0, 0.1562, 1.0, 0.1406, 1.0, 0.5469, 1.0, 0.5625, 1.0, 0.5625, 1.0, 0.5469, 1.0, 0.9531, 1.0, 0.9688, 1.0, 0.9688, 1.0, 0.9531, 1.0, 0.125, 1.0, 0.1406, 1.0, 0.1406, 1.0, 0.125, 1.0, 0.5312, 1.0, 0.5469, 1.0, 0.5469, 1.0, 0.5312, 1.0, 0.9375, 1.0, 0.9531, 1.0, 0.9531, 1.0, 0.9375, 1.0, 0.1094, 1.0, 0.125, 1.0, 0.125, 1.0, 0.1094, 1.0, 0.5156, 1.0, 0.5312, 1.0, 0.5312, 1.0, 0.5156, 1.0, 0.9219, 1.0, 0.9375, 1.0, 0.9375, 1.0, 0.9219, 1.0, 0.09375, 1.0, 0.1094, 1.0, 0.1094, 1.0, 0.09375, 1.0, 0.5, 1.0, 0.5156, 1.0, 0.5156, 1.0, 0.5, 1.0, 0.9062, 1.0, 0.9219, 1.0, 0.9219, 1.0, 0.9062, 1.0, 0.07812, 1.0, 0.09375, 1.0, 0.09375, 1.0, 0.07812, 1.0, 0.4844, 1.0, 0.5, 1.0, 0.5, 1.0, 0.4844, 1.0, 0.8906, 1.0, 0.9062, 1.0, 0.9062, 1.0, 0.8906, 1.0, 0.0625, 1.0, 0.07812, 1.0, 0.07812, 1.0, 0.0625, 1.0, 0.4688, 1.0, 0.4844, 1.0, 0.4844, 1.0, 0.4688, 1.0, 0.875, 1.0, 0.8906, 1.0, 0.8906, 1.0, 0.875, 1.0, 0.04688, 1.0, 0.0625, 1.0, 0.0625, 1.0, 0.04688, 1.0, 0.4531, 1.0, 0.4688, 1.0, 0.4688, 1.0, 0.4531, 1.0, 0.8594, 1.0, 0.875, 1.0, 0.875, 1.0, 0.8594, 1.0, 0.03125, 1.0, 0.04688, 1.0, 0.04688, 1.0, 0.03125, 1.0, 0.4375, 1.0, 0.4531, 1.0, 0.4531, 1.0, 0.4375, 1.0, 0.8438, 1.0, 0.8594, 1.0, 0.8594, 1.0, 0.8438, 1.0, 0.01562, 1.0, 0.03125, 1.0, 0.03125, 1.0, 0.01562, 1.0, 0.4219, 1.0, 0.4375, 1.0, 0.4375, 1.0, 0.4219, 1.0, 0.8281, 1.0, 0.8438, 1.0, 0.8438, 1.0, 0.8281, 1.0, 0.0, 1.0, 0.01562, 1.0, 0.01562, 1.0, 0.0, 1.0, 0.4062, 1.0, 0.4219, 1.0, 0.4219, 1.0, 0.4062, 1.0, 0.8125, 1.0, 0.8281, 1.0, 0.8281, 1.0, 0.8125, 1.0, 0.3906, 1.0, 0.4062, 1.0, 0.4062, 1.0, 0.3906, 1.0, 0.7969, 1.0, 0.8125, 1.0, 0.8125, 1.0, 0.7969, 1.0, 0.375, 1.0, 0.3906, 1.0, 0.3906, 1.0, 0.375, 1.0, 0.7812, 1.0, 0.7969, 1.0, 0.7969, 1.0, 0.7812, 1.0, 0.3594, 1.0, 0.375, 1.0, 0.375, 1.0, 0.3594, 1.0, 0.7656, 1.0, 0.7812, 1.0, 0.7812, 1.0, 0.7656, 1.0, 0.3438, 1.0, 0.3594, 1.0, 0.3594, 1.0, 0.3438, 1.0, 0.75, 1.0, 0.7656, 1.0, 0.7656, 1.0, 0.75, 1.0, 0.3281, 1.0, 0.3438, 1.0, 0.3438, 1.0, 0.3281, 1.0, 0.7344, 1.0, 0.75, 1.0, 0.75, 1.0, 0.7344, 1.0, 0.3125, 1.0, 0.3281, 1.0, 0.3281, 1.0, 0.3125, 1.0, 0.7188, 1.0, 0.7344, 1.0, 0.7344, 1.0, 0.7188, 1.0, 0.2969, 1.0, 0.3125, 1.0, 0.3125, 1.0, 0.2969, 1.0, 0.7031, 1.0, 0.7188, 1.0, 0.7188, 1.0, 0.7031, 1.0, 0.2812, 1.0, 0.2969, 1.0, 0.2969, 1.0, 0.2812, 1.0, 0.6875, 1.0, 0.7031, 1.0, 0.7031, 1.0, 0.6875, 1.0, 0.2656, 1.0, 0.2812, 1.0, 0.2812, 1.0, 0.2656, 1.0, 0.6719, 1.0, 0.6875, 1.0, 0.6875, 1.0, 0.6719, 1.0, 0.25, 1.0, 0.2656, 1.0, 0.2656, 1.0, 0.25, 1.0, 0.6562, 1.0, 0.6719, 1.0, 0.6719, 1.0, 0.6562, 1.0, 0.2344, 1.0, 0.25, 1.0, 0.25, 1.0, 0.2344, 1.0, 0.6406, 1.0, 0.6562, 1.0, 0.6562, 1.0, 0.6406, 1.0, 0.2188, 1.0, 0.2344, 1.0, 0.2344, 1.0, 0.2188, 1.0, 0.625, 1.0, 0.6406, 1.0, 0.6406, 1.0, 0.625, 1.0, 0.2031, 1.0, 0.2188, 1.0, 0.2188, 1.0, 0.2031, 1.0, 0.6094, 1.0, 0.625, 1.0, 0.625, 1.0, 0.6094, 1.0, 0.1875, 1.0, 0.2031, 1.0, 0.2031, 1.0, 0.1875, 1.0, 0.5938, 1.0, 0.6094, 1.0, 0.6094, 1.0, 0.5938, 1.0, 0.9844, 1.0, 1.0, 1.0, 1.0, 1.0, 0.9844, 1.0, 0.4688, 1.0, 0.4844, 1.0, 0.4688, 1.0, 0.875, 1.0, 0.8906, 1.0, 0.875, 1.0, 0.04688, 1.0, 0.0625, 1.0, 0.04688, 1.0, 0.4531, 1.0, 0.4688, 1.0, 0.4531, 1.0, 0.8594, 1.0, 0.875, 1.0, 0.8594, 1.0, 0.03125, 1.0, 0.04688, 1.0, 0.03125, 1.0, 0.4375, 1.0, 0.4531, 1.0, 0.4375, 1.0, 0.8438, 1.0, 0.8594, 1.0, 0.8438, 1.0, 0.01562, 1.0, 0.03125, 1.0, 0.01562, 1.0, 0.4219, 1.0, 0.4375, 1.0, 0.4219, 1.0, 0.8281, 1.0, 0.8438, 1.0, 0.8281, 1.0, 0.0, 1.0, 0.01562, 1.0, 0.0, 1.0, 0.4062, 1.0, 0.4219, 1.0, 0.4062, 1.0, 0.8125, 1.0, 0.8281, 1.0, 0.8125, 1.0, 0.3906, 1.0, 0.4062, 1.0, 0.3906, 1.0, 0.7969, 1.0, 0.8125, 1.0, 0.7969, 1.0, 0.375, 1.0, 0.3906, 1.0, 0.375, 1.0, 0.7812, 1.0, 0.7969, 1.0, 0.7812, 1.0, 0.3594, 1.0, 0.375, 1.0, 0.3594, 1.0, 0.7656, 1.0, 0.7812, 1.0, 0.7656, 1.0, 0.3438, 1.0, 0.3594, 1.0, 0.3438, 1.0, 0.75, 1.0, 0.7656, 1.0, 0.75, 1.0, 0.3281, 1.0, 0.3438, 1.0, 0.3281, 1.0, 0.7344, 1.0, 0.75, 1.0, 0.7344, 1.0, 0.3125, 1.0, 0.3281, 1.0, 0.3125, 1.0, 0.7188, 1.0, 0.7344, 1.0, 0.7188, 1.0, 0.2969, 1.0, 0.3125, 1.0, 0.2969, 1.0, 0.7031, 1.0, 0.7188, 1.0, 0.7031, 1.0, 0.2812, 1.0, 0.2969, 1.0, 0.2812, 1.0, 0.6875, 1.0, 0.7031, 1.0, 0.6875, 1.0, 0.2656, 1.0, 0.2812, 1.0, 0.2656, 1.0, 0.6719, 1.0, 0.6875, 1.0, 0.6719, 1.0, 0.25, 1.0, 0.2656, 1.0, 0.25, 1.0, 0.6562, 1.0, 0.6719, 1.0, 0.6562, 1.0, 0.2344, 1.0, 0.25, 1.0, 0.2344, 1.0, 0.6406, 1.0, 0.6562, 1.0, 0.6406, 1.0, 0.2188, 1.0, 0.2344, 1.0, 0.2188, 1.0, 0.625, 1.0, 0.6406, 1.0, 0.625, 1.0, 0.2031, 1.0, 0.2188, 1.0, 0.2031, 1.0, 0.6094, 1.0, 0.625, 1.0, 0.6094, 1.0, 0.1875, 1.0, 0.2031, 1.0, 0.1875, 1.0, 0.5938, 1.0, 0.6094, 1.0, 0.5938, 1.0, 0.1719, 1.0, 0.1875, 1.0, 0.1719, 1.0, 0.5781, 1.0, 0.5938, 1.0, 0.5781, 1.0, 0.9844, 1.0, 1.0, 1.0, 0.9844, 1.0, 0.1562, 1.0, 0.1719, 1.0, 0.1562, 1.0, 0.5625, 1.0, 0.5781, 1.0, 0.5625, 1.0, 0.9688, 1.0, 0.9844, 1.0, 0.9688, 1.0, 0.1406, 1.0, 0.1562, 1.0, 0.1406, 1.0, 0.5469, 1.0, 0.5625, 1.0, 0.5469, 1.0, 0.9531, 1.0, 0.9688, 1.0, 0.9531, 1.0, 0.125, 1.0, 0.1406, 1.0, 0.125, 1.0, 0.5312, 1.0, 0.5469, 1.0, 0.5312, 1.0, 0.9375, 1.0, 0.9531, 1.0, 0.9375, 1.0, 0.1094, 1.0, 0.125, 1.0, 0.1094, 1.0, 0.5156, 1.0, 0.5312, 1.0, 0.5156, 1.0, 0.9219, 1.0, 0.9375, 1.0, 0.9219, 1.0, 0.09375, 1.0, 0.1094, 1.0, 0.09375, 1.0, 0.5, 1.0, 0.5156, 1.0, 0.5, 1.0, 0.9062, 1.0, 0.9219, 1.0, 0.9062, 1.0, 0.07812, 1.0, 0.09375, 1.0, 0.07812, 1.0, 0.4844, 1.0, 0.5, 1.0, 0.4844, 1.0, 0.8906, 1.0, 0.9062, 1.0, 0.8906, 1.0, 0.625, 1.0, 0.6094, 1.0, 0.625, 1.0, 0.04688, 1.0, 0.03125, 1.0, 0.03125, 1.0, 0.04688, 1.0, 0.4531, 1.0, 0.4375, 1.0, 0.4375, 1.0, 0.4531, 1.0, 0.8594, 1.0, 0.8438, 1.0, 0.8438, 1.0, 0.8594, 1.0, 0.03125, 1.0, 0.01562, 1.0, 0.01562, 1.0, 0.03125, 1.0, 0.4375, 1.0, 0.4219, 1.0, 0.4219, 1.0, 0.4375, 1.0, 0.8438, 1.0, 0.8281, 1.0, 0.8281, 1.0, 0.8438, 1.0, 0.01562, 1.0, 0.0, 1.0, 0.0, 1.0, 0.01562, 1.0, 0.4219, 1.0, 0.4062, 1.0, 0.4062, 1.0, 0.4219, 1.0, 0.8281, 1.0, 0.8125, 1.0, 0.8125, 1.0, 0.8281, 1.0, 0.4062, 1.0, 0.3906, 1.0, 0.3906, 1.0, 0.4062, 1.0, 0.8125, 1.0, 0.7969, 1.0, 0.7969, 1.0, 0.8125, 1.0, 0.3906, 1.0, 0.375, 1.0, 0.375, 1.0, 0.3906, 1.0, 0.7969, 1.0, 0.7812, 1.0, 0.7812, 1.0, 0.7969, 1.0, 0.375, 1.0, 0.3594, 1.0, 0.3594, 1.0, 0.375, 1.0, 0.7812, 1.0, 0.7656, 1.0, 0.7656, 1.0, 0.7812, 1.0, 0.3594, 1.0, 0.3438, 1.0, 0.3438, 1.0, 0.3594, 1.0, 0.7656, 1.0, 0.75, 1.0, 0.75, 1.0, 0.7656, 1.0, 0.3438, 1.0, 0.3281, 1.0, 0.3281, 1.0, 0.3438, 1.0, 0.75, 1.0, 0.7344, 1.0, 0.7344, 1.0, 0.75, 1.0, 0.3281, 1.0, 0.3125, 1.0, 0.3125, 1.0, 0.3281, 1.0, 0.7344, 1.0, 0.7188, 1.0, 0.7188, 1.0, 0.7344, 1.0, 0.3125, 1.0, 0.2969, 1.0, 0.2969, 1.0, 0.3125, 1.0, 0.7188, 1.0, 0.7031, 1.0, 0.7031, 1.0, 0.7188, 1.0, 0.2969, 1.0, 0.2812, 1.0, 0.2812, 1.0, 0.2969, 1.0, 0.7031, 1.0, 0.6875, 1.0, 0.6875, 1.0, 0.7031, 1.0, 0.2812, 1.0, 0.2656, 1.0, 0.2656, 1.0, 0.2812, 1.0, 0.6875, 1.0, 0.6719, 1.0, 0.6719, 1.0, 0.6875, 1.0, 0.2656, 1.0, 0.25, 1.0, 0.25, 1.0, 0.2656, 1.0, 0.6719, 1.0, 0.6562, 1.0, 0.6562, 1.0, 0.6719, 1.0, 0.25, 1.0, 0.2344, 1.0, 0.2344, 1.0, 0.25, 1.0, 0.6562, 1.0, 0.6406, 1.0, 0.6406, 1.0, 0.6562, 1.0, 0.2344, 1.0, 0.2188, 1.0, 0.2188, 1.0, 0.2344, 1.0, 0.6406, 1.0, 0.625, 1.0, 0.625, 1.0, 0.6406, 1.0, 0.2188, 1.0, 0.2031, 1.0, 0.2031, 1.0, 0.2188, 1.0, 0.625, 1.0, 0.6094, 1.0, 0.6094, 1.0, 0.625, 1.0, 0.2031, 1.0, 0.1875, 1.0, 0.1875, 1.0, 0.2031, 1.0, 0.6094, 1.0, 0.5938, 1.0, 0.5938, 1.0, 0.6094, 1.0, 1.0, 1.0, 0.9844, 1.0, 0.9844, 1.0, 1.0, 1.0, 0.1875, 1.0, 0.1719, 1.0, 0.1719, 1.0, 0.1875, 1.0, 0.5938, 1.0, 0.5781, 1.0, 0.5781, 1.0, 0.5938, 1.0, 0.1719, 1.0, 0.1562, 1.0, 0.1562, 1.0, 0.1719, 1.0, 0.5781, 1.0, 0.5625, 1.0, 0.5625, 1.0, 0.5781, 1.0, 0.9844, 1.0, 0.9688, 1.0, 0.9688, 1.0, 0.9844, 1.0, 0.1562, 1.0, 0.1406, 1.0, 0.1406, 1.0, 0.1562, 1.0, 0.5625, 1.0, 0.5469, 1.0, 0.5469, 1.0, 0.5625, 1.0, 0.9688, 1.0, 0.9531, 1.0, 0.9531, 1.0, 0.9688, 1.0, 0.1406, 1.0, 0.125, 1.0, 0.125, 1.0, 0.1406, 1.0, 0.5469, 1.0, 0.5312, 1.0, 0.5312, 1.0, 0.5469, 1.0, 0.9531, 1.0, 0.9375, 1.0, 0.9375, 1.0, 0.9531, 1.0, 0.125, 1.0, 0.1094, 1.0, 0.1094, 1.0, 0.125, 1.0, 0.5312, 1.0, 0.5156, 1.0, 0.5156, 1.0, 0.5312, 1.0, 0.9375, 1.0, 0.9219, 1.0, 0.9219, 1.0, 0.9375, 1.0, 0.1094, 1.0, 0.09375, 1.0, 0.09375, 1.0, 0.1094, 1.0, 0.5156, 1.0, 0.5, 1.0, 0.5, 1.0, 0.5156, 1.0, 0.9219, 1.0, 0.9062, 1.0, 0.9062, 1.0, 0.9219, 1.0, 0.09375, 1.0, 0.07812, 1.0, 0.07812, 1.0, 0.09375, 1.0, 0.5, 1.0, 0.4844, 1.0, 0.4844, 1.0, 0.5, 1.0, 0.9062, 1.0, 0.8906, 1.0, 0.8906, 1.0, 0.9062, 1.0, 0.07812, 1.0, 0.0625, 1.0, 0.0625, 1.0, 0.07812, 1.0, 0.4844, 1.0, 0.4688, 1.0, 0.4688, 1.0, 0.4844, 1.0, 0.8906, 1.0, 0.875, 1.0, 0.875, 1.0, 0.8906, 1.0, 0.0625, 1.0, 0.04688, 1.0, 0.04688, 1.0, 0.0625, 1.0, 0.4688, 1.0, 0.4531, 1.0, 0.4531, 1.0, 0.4688, 1.0, 0.2031, 1.0, 0.1875, 1.0, 0.2031, 1.0, 0.6094, 1.0, 0.5938, 1.0, 0.6094, 1.0, 0.1875, 1.0, 0.1719, 1.0, 0.1875, 1.0, 0.5938, 1.0, 0.5781, 1.0, 0.5938, 1.0, 1.0, 1.0, 0.9844, 1.0, 1.0, 1.0, 0.1719, 1.0, 0.1562, 1.0, 0.1719, 1.0, 0.5781, 1.0, 0.5625, 1.0, 0.5781, 1.0, 0.9844, 1.0, 0.9688, 1.0, 0.9844, 1.0, 0.1562, 1.0, 0.1406, 1.0, 0.1562, 1.0, 0.5625, 1.0, 0.5469, 1.0, 0.5625, 1.0, 0.9688, 1.0, 0.9531, 1.0, 0.9688, 1.0, 0.1406, 1.0, 0.125, 1.0, 0.1406, 1.0, 0.5469, 1.0, 0.5312, 1.0, 0.5469, 1.0, 0.9531, 1.0, 0.9375, 1.0, 0.9531, 1.0, 0.125, 1.0, 0.1094, 1.0, 0.125, 1.0, 0.5312, 1.0, 0.5156, 1.0, 0.5312, 1.0, 0.9375, 1.0, 0.9219, 1.0, 0.9375, 1.0, 0.1094, 1.0, 0.09375, 1.0, 0.1094, 1.0, 0.5156, 1.0, 0.5, 1.0, 0.5156, 1.0, 0.9219, 1.0, 0.9062, 1.0, 0.9219, 1.0, 0.09375, 1.0, 0.07812, 1.0, 0.09375, 1.0, 0.5, 1.0, 0.4844, 1.0, 0.5, 1.0, 0.9062, 1.0, 0.8906, 1.0, 0.9062, 1.0, 0.07812, 1.0, 0.0625, 1.0, 0.07812, 1.0, 0.4844, 1.0, 0.4688, 1.0, 0.4844, 1.0, 0.8906, 1.0, 0.875, 1.0, 0.8906, 1.0, 0.0625, 1.0, 0.04688, 1.0, 0.0625, 1.0, 0.4688, 1.0, 0.4531, 1.0, 0.4688, 1.0, 0.875, 1.0, 0.8594, 1.0, 0.875, 1.0, 0.04688, 1.0, 0.03125, 1.0, 0.04688, 1.0, 0.4531, 1.0, 0.4375, 1.0, 0.4531, 1.0, 0.8594, 1.0, 0.8438, 1.0, 0.8594, 1.0, 0.03125, 1.0, 0.01562, 1.0, 0.03125, 1.0, 0.4375, 1.0, 0.4219, 1.0, 0.4375, 1.0, 0.8438, 1.0, 0.8281, 1.0, 0.8438, 1.0, 0.01562, 1.0, 0.0, 1.0, 0.01562, 1.0, 0.4219, 1.0, 0.4062, 1.0, 0.4219, 1.0, 0.8281, 1.0, 0.8125, 1.0, 0.8281, 1.0, 0.4062, 1.0, 0.3906, 1.0, 0.4062, 1.0, 0.8125, 1.0, 0.7969, 1.0, 0.8125, 1.0, 0.3906, 1.0, 0.375, 1.0, 0.3906, 1.0, 0.7969, 1.0, 0.7812, 1.0, 0.7969, 1.0, 0.375, 1.0, 0.3594, 1.0, 0.375, 1.0, 0.7812, 1.0, 0.7656, 1.0, 0.7812, 1.0, 0.3594, 1.0, 0.3438, 1.0, 0.3594, 1.0, 0.7656, 1.0, 0.75, 1.0, 0.7656, 1.0, 0.3438, 1.0, 0.3281, 1.0, 0.3438, 1.0, 0.75, 1.0, 0.7344, 1.0, 0.75, 1.0, 0.3281, 1.0, 0.3125, 1.0, 0.3281, 1.0, 0.7344, 1.0, 0.7188, 1.0, 0.7344, 1.0, 0.3125, 1.0, 0.2969, 1.0, 0.3125, 1.0, 0.7188, 1.0, 0.7031, 1.0, 0.7188, 1.0, 0.2969, 1.0, 0.2812, 1.0, 0.2969, 1.0, 0.7031, 1.0, 0.6875, 1.0, 0.7031, 1.0, 0.2812, 1.0, 0.2656, 1.0, 0.2812, 1.0, 0.6875, 1.0, 0.6719, 1.0, 0.6875, 1.0, 0.2656, 1.0, 0.25, 1.0, 0.2656, 1.0, 0.6719, 1.0, 0.6562, 1.0, 0.6719, 1.0, 0.25, 1.0, 0.2344, 1.0, 0.25, 1.0, 0.6562, 1.0, 0.6406, 1.0, 0.6562, 1.0, 0.2344, 1.0, 0.2188, 1.0, 0.2344, 1.0, 0.6406, 1.0, 0.625, 1.0, 0.6406, 1.0, 0.2188, 1.0, 0.2031, 1.0, 0.2188, 1.0])
me_cylinder.materials.append(mat_material_002)
me_cylinder.update()

# ---- objects
ob_cylinder = bpy.data.objects.new('Cylinder', me_cylinder)

# ---- transforms, parenting, visibility, modifiers, constraints
ob_cylinder.location = (0.0, 0.0, 0.0)
_m = ob_cylinder.modifiers.new('Subdivision', 'SUBSURF')
_m.levels = 2

# ---- collection membership
col_collection.objects.link(ob_cylinder)

# ---- scene / render settings (as saved in the file)
scene.frame_start = 1; scene.frame_end = 250; scene.frame_set(1)
scene.render.engine = 'BLENDER_EEVEE_NEXT'
scene.cycles.sampling_pattern = 'TABULATED_SOBOL'
scene.view_settings.view_transform = 'Filmic'
bpy.context.view_layer.update()

# ---- added for rendering (the .blend has no active camera and no usable light): camera, sun
cam_auto = bpy.data.cameras.new('AutoCamera')
cam_auto.lens = 50.0
cam_auto.sensor_width = 36.0
cam_auto.clip_end = 1000.0
ob_auto_camera = bpy.data.objects.new('AutoCamera', cam_auto)
scene.collection.objects.link(ob_auto_camera)
ob_auto_camera.location = (3.00582, -3.6151, 2.33617)
ob_auto_camera.rotation_euler = (1.09748, -7.21219e-08, 0.694738)
scene.camera = ob_auto_camera
light_auto_sun = bpy.data.lights.new('AutoSun', 'SUN')
light_auto_sun.energy = 3.0
light_auto_sun.angle = 0.0523599
ob_auto_sun = bpy.data.objects.new('AutoSun', light_auto_sun)
scene.collection.objects.link(ob_auto_sun)
ob_auto_sun.rotation_euler = (0.872665, 0.174533, 0.523599)
bpy.context.view_layer.update()
